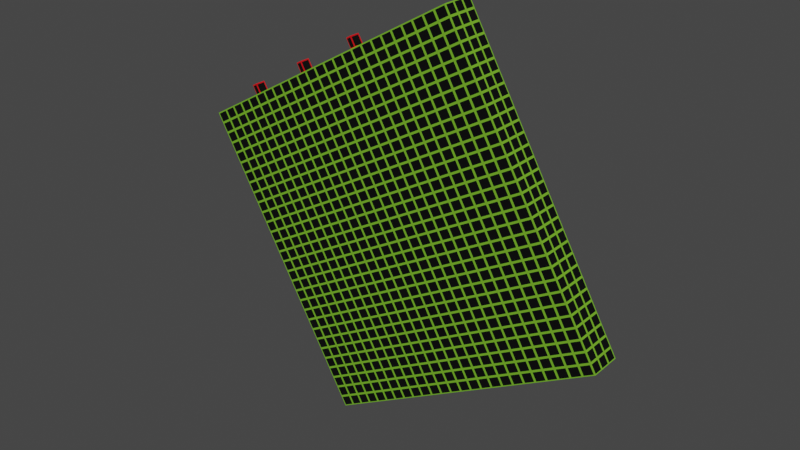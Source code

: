 # Source: Obstacle4_RedMovingHorizontal.blend  (saved by Blender 3.4.6; exported with 4.5.12 LTS)
import bpy
from mathutils import Matrix  # noqa: F401  (used for matrix-valued properties, if any)

bpy.ops.wm.read_factory_settings(use_empty=True)
scene = bpy.context.scene
scene.name = 'Scene'

# ---- collections
col_collection = bpy.data.collections.new('Collection'); scene.collection.children.link(col_collection)

# ---- images (referenced by path relative to the original .blend; pixels are not part of the script)
import os
ASSET_DIR = os.environ.get("B2B_ASSET_DIR", "")  # directory of the original .blend (textures are referenced by path, not embedded)
HERE = os.path.dirname(os.path.abspath(__file__))  # packed textures are extracted next to this script under _unpacked/

def load_image(name, relpath, width, height, colorspace="sRGB"):
    """Load a texture the original file referenced (path relative to the .blend, or extracted next to this script)."""
    p = next((c for c in (os.path.join(HERE, relpath), os.path.join(ASSET_DIR, relpath)) if relpath and os.path.exists(c)), "")
    if p:
        img = bpy.data.images.load(p, check_existing=True)
        img.name = name
    else:  # same state as the original file: an image datablock whose file is absent (Cycles renders it pink)
        img = bpy.data.images.new(name, width, height)
        img.source = "FILE"
        img.filepath = "//" + (relpath or name)
    img.colorspace_settings.name = colorspace
    return img
img_block_jpg = load_image('Block.jpg', '_unpacked/Block.d4b2befd.jpg', 1051, 1041, 'sRGB')
img_block_jpg_001 = load_image('Block.jpg.001', '_unpacked/Block.d4b2befd.jpg', 1051, 1041, 'sRGB')
img_red_block_jpg = load_image('Red_Block.jpg', '_unpacked/Red_Block.86008f9e.jpg', 1051, 1041, 'sRGB')
img_red_block_jpg_001 = load_image('Red_Block.jpg.001', '_unpacked/Red_Block.86008f9e.jpg', 1051, 1041, 'sRGB')
img_red_block_jpg_002 = load_image('Red_Block.jpg.002', '_unpacked/Red_Block.86008f9e.jpg', 1051, 1041, 'sRGB')

# ---- materials (node trees are filled in below, after node groups)
mat_base = bpy.data.materials.new('BASE')
mat_base.alpha_threshold = 0.0
mat_base.use_transparent_shadow = False
mat_base.roughness = 0.5
mat_base.line_color = (0.0, 0.0, 0.0, 1.0)
mat_sides = bpy.data.materials.new('SIDES')
mat_sides.use_transparent_shadow = False
mat_top = bpy.data.materials.new('TOP')
mat_top.use_transparent_shadow = False
mat_front = bpy.data.materials.new('FRONT')
mat_front.use_transparent_shadow = False
mat_red_small_s = bpy.data.materials.new('Red_Small_S')
mat_red_small_s.use_transparent_shadow = False
mat_red_small_f = bpy.data.materials.new('Red_Small_F')
mat_red_small_f.use_transparent_shadow = False
mat_red_small_t = bpy.data.materials.new('Red_Small_T')
mat_red_small_t.use_transparent_shadow = False
mat_red_small_s_001 = bpy.data.materials.new('Red_Small_S.001')
mat_red_small_s_001.use_transparent_shadow = False
mat_base_001 = bpy.data.materials.new('BASE.001')
mat_base_001.alpha_threshold = 0.0
mat_base_001.use_transparent_shadow = False
mat_base_001.roughness = 0.5
mat_base_001.line_color = (0.0, 0.0, 0.0, 1.0)
mat_red_small_f_001 = bpy.data.materials.new('Red_Small_F.001')
mat_red_small_f_001.use_transparent_shadow = False
mat_red_small_t_001 = bpy.data.materials.new('Red_Small_T.001')
mat_red_small_t_001.use_transparent_shadow = False
mat_red_small_s_002 = bpy.data.materials.new('Red_Small_S.002')
mat_red_small_s_002.use_transparent_shadow = False
mat_base_002 = bpy.data.materials.new('BASE.002')
mat_base_002.alpha_threshold = 0.0
mat_base_002.use_transparent_shadow = False
mat_base_002.roughness = 0.5
mat_base_002.line_color = (0.0, 0.0, 0.0, 1.0)
mat_red_small_f_002 = bpy.data.materials.new('Red_Small_F.002')
mat_red_small_f_002.use_transparent_shadow = False
mat_red_small_t_002 = bpy.data.materials.new('Red_Small_T.002')
mat_red_small_t_002.use_transparent_shadow = False

# ---- material node trees
mat_base.use_nodes = True; mat_base.node_tree.nodes.clear()
_N = mat_base.node_tree.nodes; _L = mat_base.node_tree.links
n0 = _N.new('ShaderNodeOutputMaterial'); n0.name = 'Material Output'; n0.location = (300, 300)
n1 = _N.new('ShaderNodeBsdfPrincipled'); n1.name = 'Principled BSDF'; n1.location = (10, 300)
n1.distribution = 'GGX'
n1.subsurface_method = 'RANDOM_WALK_SKIN'
n1.inputs[3].default_value = 1.45
n1.inputs[27].default_value = (0.0, 0.0, 0.0, 1.0)
n1.inputs[28].default_value = 1.0
_L.new(n1.outputs[0], n0.inputs[0])
n0.is_active_output = True
mat_sides.use_nodes = True; mat_sides.node_tree.nodes.clear()
_N = mat_sides.node_tree.nodes; _L = mat_sides.node_tree.links
n0 = _N.new('ShaderNodeBsdfPrincipled'); n0.name = 'Principled BSDF'; n0.location = (10, 300)
n0.distribution = 'GGX'
n0.subsurface_method = 'RANDOM_WALK_SKIN'
n0.inputs[3].default_value = 1.45
n0.inputs[27].default_value = (0.0, 0.0, 0.0, 1.0)
n0.inputs[28].default_value = 1.0
n1 = _N.new('ShaderNodeOutputMaterial'); n1.name = 'Material Output'; n1.location = (300, 300)
n2 = _N.new('ShaderNodeTexImage'); n2.name = 'Image Texture'; n2.location = (-280, 280)
n2.image = img_block_jpg
n3 = _N.new('ShaderNodeTexCoord'); n3.name = 'Texture Coordinate'; n3.location = (-664, 218)
n4 = _N.new('ShaderNodeMapping'); n4.name = 'Mapping'; n4.location = (-460, 323)
n4.inputs[3].default_value = (120.0, 200.0, 1.0)
_L.new(n0.outputs[0], n1.inputs[0])
_L.new(n2.outputs[0], n0.inputs[0])
_L.new(n3.outputs[2], n4.inputs[0])
_L.new(n4.outputs[0], n2.inputs[0])
n1.is_active_output = True
mat_top.use_nodes = True; mat_top.node_tree.nodes.clear()
_N = mat_top.node_tree.nodes; _L = mat_top.node_tree.links
n0 = _N.new('ShaderNodeBsdfPrincipled'); n0.name = 'Principled BSDF'; n0.location = (10, 300)
n0.distribution = 'GGX'
n0.subsurface_method = 'RANDOM_WALK_SKIN'
n0.inputs[3].default_value = 1.45
n0.inputs[27].default_value = (0.0, 0.0, 0.0, 1.0)
n0.inputs[28].default_value = 1.0
n1 = _N.new('ShaderNodeOutputMaterial'); n1.name = 'Material Output'; n1.location = (300, 300)
n2 = _N.new('ShaderNodeTexImage'); n2.name = 'Image Texture'; n2.location = (-280, 280)
n2.image = img_block_jpg_001
n3 = _N.new('ShaderNodeTexCoord'); n3.name = 'Texture Coordinate'; n3.location = (-664, 218)
n4 = _N.new('ShaderNodeMapping'); n4.name = 'Mapping'; n4.location = (-460, 323)
n4.inputs[3].default_value = (200.0, 12.0, 1.0)
_L.new(n0.outputs[0], n1.inputs[0])
_L.new(n2.outputs[0], n0.inputs[0])
_L.new(n3.outputs[2], n4.inputs[0])
_L.new(n4.outputs[0], n2.inputs[0])
n1.is_active_output = True
mat_front.use_nodes = True; mat_front.node_tree.nodes.clear()
_N = mat_front.node_tree.nodes; _L = mat_front.node_tree.links
n0 = _N.new('ShaderNodeBsdfPrincipled'); n0.name = 'Principled BSDF'; n0.location = (10, 300)
n0.distribution = 'GGX'
n0.subsurface_method = 'RANDOM_WALK_SKIN'
n0.inputs[3].default_value = 1.45
n0.inputs[27].default_value = (0.0, 0.0, 0.0, 1.0)
n0.inputs[28].default_value = 1.0
n1 = _N.new('ShaderNodeOutputMaterial'); n1.name = 'Material Output'; n1.location = (300, 300)
n2 = _N.new('ShaderNodeTexImage'); n2.name = 'Image Texture'; n2.location = (-280, 280)
n2.image = img_block_jpg
n3 = _N.new('ShaderNodeTexCoord'); n3.name = 'Texture Coordinate'; n3.location = (-681, 227)
n4 = _N.new('ShaderNodeMapping'); n4.name = 'Mapping'; n4.location = (-479, 247)
n4.inputs[3].default_value = (120.0, 12.0, 1.0)
_L.new(n0.outputs[0], n1.inputs[0])
_L.new(n2.outputs[0], n0.inputs[0])
_L.new(n3.outputs[2], n4.inputs[0])
_L.new(n4.outputs[0], n2.inputs[0])
n1.is_active_output = True
mat_red_small_s.use_nodes = True; mat_red_small_s.node_tree.nodes.clear()
_N = mat_red_small_s.node_tree.nodes; _L = mat_red_small_s.node_tree.links
n0 = _N.new('ShaderNodeBsdfPrincipled'); n0.name = 'Principled BSDF'; n0.location = (10, 300)
n0.distribution = 'GGX'
n0.subsurface_method = 'RANDOM_WALK_SKIN'
n0.inputs[3].default_value = 1.45
n0.inputs[27].default_value = (0.0, 0.0, 0.0, 1.0)
n0.inputs[28].default_value = 1.0
n1 = _N.new('ShaderNodeOutputMaterial'); n1.name = 'Material Output'; n1.location = (300, 300)
n2 = _N.new('ShaderNodeTexImage'); n2.name = 'Image Texture'; n2.location = (-280, 280)
n2.image = img_red_block_jpg
n3 = _N.new('ShaderNodeTexCoord'); n3.name = 'Texture Coordinate'; n3.location = (-625, 320)
n4 = _N.new('ShaderNodeMapping'); n4.name = 'Mapping'; n4.location = (-434, 337)
_L.new(n0.outputs[0], n1.inputs[0])
_L.new(n2.outputs[0], n0.inputs[0])
_L.new(n3.outputs[2], n4.inputs[0])
_L.new(n4.outputs[0], n2.inputs[0])
n1.is_active_output = True
mat_red_small_f.use_nodes = True; mat_red_small_f.node_tree.nodes.clear()
_N = mat_red_small_f.node_tree.nodes; _L = mat_red_small_f.node_tree.links
n0 = _N.new('ShaderNodeBsdfPrincipled'); n0.name = 'Principled BSDF'; n0.location = (10, 300)
n0.distribution = 'GGX'
n0.subsurface_method = 'RANDOM_WALK_SKIN'
n0.inputs[3].default_value = 1.45
n0.inputs[27].default_value = (0.0, 0.0, 0.0, 1.0)
n0.inputs[28].default_value = 1.0
n1 = _N.new('ShaderNodeOutputMaterial'); n1.name = 'Material Output'; n1.location = (300, 300)
n2 = _N.new('ShaderNodeTexImage'); n2.name = 'Image Texture'; n2.location = (-280, 280)
n2.image = img_red_block_jpg
n3 = _N.new('ShaderNodeTexCoord'); n3.name = 'Texture Coordinate'; n3.location = (-702, 236)
n4 = _N.new('ShaderNodeMapping'); n4.name = 'Mapping'; n4.location = (-504, 259)
_L.new(n0.outputs[0], n1.inputs[0])
_L.new(n2.outputs[0], n0.inputs[0])
_L.new(n3.outputs[2], n4.inputs[0])
_L.new(n4.outputs[0], n2.inputs[0])
n1.is_active_output = True
mat_red_small_t.use_nodes = True; mat_red_small_t.node_tree.nodes.clear()
_N = mat_red_small_t.node_tree.nodes; _L = mat_red_small_t.node_tree.links
n0 = _N.new('ShaderNodeBsdfPrincipled'); n0.name = 'Principled BSDF'; n0.location = (10, 300)
n0.distribution = 'GGX'
n0.subsurface_method = 'RANDOM_WALK_SKIN'
n0.inputs[3].default_value = 1.45
n0.inputs[27].default_value = (0.0, 0.0, 0.0, 1.0)
n0.inputs[28].default_value = 1.0
n1 = _N.new('ShaderNodeOutputMaterial'); n1.name = 'Material Output'; n1.location = (300, 300)
n2 = _N.new('ShaderNodeTexImage'); n2.name = 'Image Texture'; n2.location = (-280, 280)
n2.image = img_red_block_jpg
n3 = _N.new('ShaderNodeTexCoord'); n3.name = 'Texture Coordinate'; n3.location = (-702, 236)
n4 = _N.new('ShaderNodeMapping'); n4.name = 'Mapping'; n4.location = (-504, 259)
n4.inputs[3].default_value = (5.0, 4.0, 1.0)
_L.new(n0.outputs[0], n1.inputs[0])
_L.new(n2.outputs[0], n0.inputs[0])
_L.new(n3.outputs[2], n4.inputs[0])
_L.new(n4.outputs[0], n2.inputs[0])
n1.is_active_output = True
mat_red_small_s_001.use_nodes = True; mat_red_small_s_001.node_tree.nodes.clear()
_N = mat_red_small_s_001.node_tree.nodes; _L = mat_red_small_s_001.node_tree.links
n0 = _N.new('ShaderNodeBsdfPrincipled'); n0.name = 'Principled BSDF'; n0.location = (10, 300)
n0.distribution = 'GGX'
n0.subsurface_method = 'RANDOM_WALK_SKIN'
n0.inputs[3].default_value = 1.45
n0.inputs[27].default_value = (0.0, 0.0, 0.0, 1.0)
n0.inputs[28].default_value = 1.0
n1 = _N.new('ShaderNodeOutputMaterial'); n1.name = 'Material Output'; n1.location = (300, 300)
n2 = _N.new('ShaderNodeTexImage'); n2.name = 'Image Texture'; n2.location = (-280, 280)
n2.image = img_red_block_jpg_001
n3 = _N.new('ShaderNodeTexCoord'); n3.name = 'Texture Coordinate'; n3.location = (-625, 320)
n4 = _N.new('ShaderNodeMapping'); n4.name = 'Mapping'; n4.location = (-434, 337)
_L.new(n0.outputs[0], n1.inputs[0])
_L.new(n2.outputs[0], n0.inputs[0])
_L.new(n3.outputs[2], n4.inputs[0])
_L.new(n4.outputs[0], n2.inputs[0])
n1.is_active_output = True
mat_base_001.use_nodes = True; mat_base_001.node_tree.nodes.clear()
_N = mat_base_001.node_tree.nodes; _L = mat_base_001.node_tree.links
n0 = _N.new('ShaderNodeOutputMaterial'); n0.name = 'Material Output'; n0.location = (300, 300)
n1 = _N.new('ShaderNodeBsdfPrincipled'); n1.name = 'Principled BSDF'; n1.location = (10, 300)
n1.distribution = 'GGX'
n1.subsurface_method = 'RANDOM_WALK_SKIN'
n1.inputs[3].default_value = 1.45
n1.inputs[27].default_value = (0.0, 0.0, 0.0, 1.0)
n1.inputs[28].default_value = 1.0
_L.new(n1.outputs[0], n0.inputs[0])
n0.is_active_output = True
mat_red_small_f_001.use_nodes = True; mat_red_small_f_001.node_tree.nodes.clear()
_N = mat_red_small_f_001.node_tree.nodes; _L = mat_red_small_f_001.node_tree.links
n0 = _N.new('ShaderNodeBsdfPrincipled'); n0.name = 'Principled BSDF'; n0.location = (10, 300)
n0.distribution = 'GGX'
n0.subsurface_method = 'RANDOM_WALK_SKIN'
n0.inputs[3].default_value = 1.45
n0.inputs[27].default_value = (0.0, 0.0, 0.0, 1.0)
n0.inputs[28].default_value = 1.0
n1 = _N.new('ShaderNodeOutputMaterial'); n1.name = 'Material Output'; n1.location = (300, 300)
n2 = _N.new('ShaderNodeTexImage'); n2.name = 'Image Texture'; n2.location = (-280, 280)
n2.image = img_red_block_jpg_001
n3 = _N.new('ShaderNodeTexCoord'); n3.name = 'Texture Coordinate'; n3.location = (-702, 236)
n4 = _N.new('ShaderNodeMapping'); n4.name = 'Mapping'; n4.location = (-504, 259)
_L.new(n0.outputs[0], n1.inputs[0])
_L.new(n2.outputs[0], n0.inputs[0])
_L.new(n3.outputs[2], n4.inputs[0])
_L.new(n4.outputs[0], n2.inputs[0])
n1.is_active_output = True
mat_red_small_t_001.use_nodes = True; mat_red_small_t_001.node_tree.nodes.clear()
_N = mat_red_small_t_001.node_tree.nodes; _L = mat_red_small_t_001.node_tree.links
n0 = _N.new('ShaderNodeBsdfPrincipled'); n0.name = 'Principled BSDF'; n0.location = (10, 300)
n0.distribution = 'GGX'
n0.subsurface_method = 'RANDOM_WALK_SKIN'
n0.inputs[3].default_value = 1.45
n0.inputs[27].default_value = (0.0, 0.0, 0.0, 1.0)
n0.inputs[28].default_value = 1.0
n1 = _N.new('ShaderNodeOutputMaterial'); n1.name = 'Material Output'; n1.location = (300, 300)
n2 = _N.new('ShaderNodeTexImage'); n2.name = 'Image Texture'; n2.location = (-280, 280)
n2.image = img_red_block_jpg_001
n3 = _N.new('ShaderNodeTexCoord'); n3.name = 'Texture Coordinate'; n3.location = (-702, 236)
n4 = _N.new('ShaderNodeMapping'); n4.name = 'Mapping'; n4.location = (-504, 259)
n4.inputs[3].default_value = (5.0, 4.0, 1.0)
_L.new(n0.outputs[0], n1.inputs[0])
_L.new(n2.outputs[0], n0.inputs[0])
_L.new(n3.outputs[2], n4.inputs[0])
_L.new(n4.outputs[0], n2.inputs[0])
n1.is_active_output = True
mat_red_small_s_002.use_nodes = True; mat_red_small_s_002.node_tree.nodes.clear()
_N = mat_red_small_s_002.node_tree.nodes; _L = mat_red_small_s_002.node_tree.links
n0 = _N.new('ShaderNodeBsdfPrincipled'); n0.name = 'Principled BSDF'; n0.location = (10, 300)
n0.distribution = 'GGX'
n0.subsurface_method = 'RANDOM_WALK_SKIN'
n0.inputs[3].default_value = 1.45
n0.inputs[27].default_value = (0.0, 0.0, 0.0, 1.0)
n0.inputs[28].default_value = 1.0
n1 = _N.new('ShaderNodeOutputMaterial'); n1.name = 'Material Output'; n1.location = (300, 300)
n2 = _N.new('ShaderNodeTexImage'); n2.name = 'Image Texture'; n2.location = (-280, 280)
n2.image = img_red_block_jpg_002
n3 = _N.new('ShaderNodeTexCoord'); n3.name = 'Texture Coordinate'; n3.location = (-625, 320)
n4 = _N.new('ShaderNodeMapping'); n4.name = 'Mapping'; n4.location = (-434, 337)
_L.new(n0.outputs[0], n1.inputs[0])
_L.new(n2.outputs[0], n0.inputs[0])
_L.new(n3.outputs[2], n4.inputs[0])
_L.new(n4.outputs[0], n2.inputs[0])
n1.is_active_output = True
mat_base_002.use_nodes = True; mat_base_002.node_tree.nodes.clear()
_N = mat_base_002.node_tree.nodes; _L = mat_base_002.node_tree.links
n0 = _N.new('ShaderNodeOutputMaterial'); n0.name = 'Material Output'; n0.location = (300, 300)
n1 = _N.new('ShaderNodeBsdfPrincipled'); n1.name = 'Principled BSDF'; n1.location = (10, 300)
n1.distribution = 'GGX'
n1.subsurface_method = 'RANDOM_WALK_SKIN'
n1.inputs[3].default_value = 1.45
n1.inputs[27].default_value = (0.0, 0.0, 0.0, 1.0)
n1.inputs[28].default_value = 1.0
_L.new(n1.outputs[0], n0.inputs[0])
n0.is_active_output = True
mat_red_small_f_002.use_nodes = True; mat_red_small_f_002.node_tree.nodes.clear()
_N = mat_red_small_f_002.node_tree.nodes; _L = mat_red_small_f_002.node_tree.links
n0 = _N.new('ShaderNodeBsdfPrincipled'); n0.name = 'Principled BSDF'; n0.location = (10, 300)
n0.distribution = 'GGX'
n0.subsurface_method = 'RANDOM_WALK_SKIN'
n0.inputs[3].default_value = 1.45
n0.inputs[27].default_value = (0.0, 0.0, 0.0, 1.0)
n0.inputs[28].default_value = 1.0
n1 = _N.new('ShaderNodeOutputMaterial'); n1.name = 'Material Output'; n1.location = (300, 300)
n2 = _N.new('ShaderNodeTexImage'); n2.name = 'Image Texture'; n2.location = (-280, 280)
n2.image = img_red_block_jpg_002
n3 = _N.new('ShaderNodeTexCoord'); n3.name = 'Texture Coordinate'; n3.location = (-702, 236)
n4 = _N.new('ShaderNodeMapping'); n4.name = 'Mapping'; n4.location = (-504, 259)
_L.new(n0.outputs[0], n1.inputs[0])
_L.new(n2.outputs[0], n0.inputs[0])
_L.new(n3.outputs[2], n4.inputs[0])
_L.new(n4.outputs[0], n2.inputs[0])
n1.is_active_output = True
mat_red_small_t_002.use_nodes = True; mat_red_small_t_002.node_tree.nodes.clear()
_N = mat_red_small_t_002.node_tree.nodes; _L = mat_red_small_t_002.node_tree.links
n0 = _N.new('ShaderNodeBsdfPrincipled'); n0.name = 'Principled BSDF'; n0.location = (10, 300)
n0.distribution = 'GGX'
n0.subsurface_method = 'RANDOM_WALK_SKIN'
n0.inputs[3].default_value = 1.45
n0.inputs[27].default_value = (0.0, 0.0, 0.0, 1.0)
n0.inputs[28].default_value = 1.0
n1 = _N.new('ShaderNodeOutputMaterial'); n1.name = 'Material Output'; n1.location = (300, 300)
n2 = _N.new('ShaderNodeTexImage'); n2.name = 'Image Texture'; n2.location = (-280, 280)
n2.image = img_red_block_jpg_002
n3 = _N.new('ShaderNodeTexCoord'); n3.name = 'Texture Coordinate'; n3.location = (-702, 236)
n4 = _N.new('ShaderNodeMapping'); n4.name = 'Mapping'; n4.location = (-504, 259)
n4.inputs[3].default_value = (5.0, 4.0, 1.0)
_L.new(n0.outputs[0], n1.inputs[0])
_L.new(n2.outputs[0], n0.inputs[0])
_L.new(n3.outputs[2], n4.inputs[0])
_L.new(n4.outputs[0], n2.inputs[0])
n1.is_active_output = True

# ---- world
world_world = bpy.data.worlds.new('World'); scene.world = world_world
world_world.use_nodes = True; world_world.node_tree.nodes.clear()
_N = world_world.node_tree.nodes; _L = world_world.node_tree.links
n0 = _N.new('ShaderNodeOutputWorld'); n0.name = 'World Output'; n0.location = (300, 300)
n1 = _N.new('ShaderNodeBackground'); n1.name = 'Background'; n1.location = (10, 300)
n1.inputs[0].default_value = (0.05088, 0.05088, 0.05088, 1.0)
_L.new(n1.outputs[0], n0.inputs[0])
n0.is_active_output = True
world_world.color = (0.05088, 0.05088, 0.05088)
world_world.use_sun_shadow = False
world_world.sun_shadow_jitter_overblur = 0.0

# ---- meshes
me_cube_001 = bpy.data.meshes.new('Cube.001')
me_cube_001.from_pydata([(-1.0, -1.0, -1.0), (-1.0, -1.0, 1.0), (-1.0, 1.0, -1.0), (-1.0, 1.0, 1.0), (0.0, 1.0, -1.0), (0.0, 1.0, 1.0), (0.0, -1.0, -1.0), (0.0, -1.0, 1.0)], [], [(6, 7, 1, 0), (2, 3, 5, 4), (5, 3, 1, 7), (2, 4, 6, 0), (7, 6, 4, 5), (0, 1, 3, 2)])
me_cube_001.polygons.foreach_set('material_index', [1, 1, 2, 2, 3, 3])
_uv = me_cube_001.uv_layers.new(name='UVMap')
_uv.uv.foreach_set('vector', [0.375, 0.875, 0.625, 0.875, 0.625, 1.0, 0.375, 1.0, 0.375, 0.25, 0.625, 0.25, 0.625, 0.375, 0.375, 0.375, 0.75, 0.5, 0.875, 0.5, 0.875, 0.75, 0.75, 0.75, 0.125, 0.5, 0.25, 0.5, 0.25, 0.75, 0.125, 0.75, 0.625, 0.25, 0.375, 0.25, 0.375, 0.0, 0.625, -0.0001207, 0.375, 0.0, 0.625, 0.0, 0.625, 0.25, 0.375, 0.25])
me_cube_001.materials.append(mat_base)
me_cube_001.materials.append(mat_sides)
me_cube_001.materials.append(mat_top)
me_cube_001.materials.append(mat_front)
me_cube_001.update()
me_cube_002 = bpy.data.meshes.new('Cube.002')
me_cube_002.from_pydata([(-54.65, -2.974, -1.0), (-54.65, -2.974, 1.0), (-55.65, -2.974, -1.0), (-55.65, -2.974, 1.0), (-54.65, 1.026, -1.0), (-54.65, 1.026, 1.0), (-55.65, 1.026, -1.0), (-55.65, 1.026, 1.0)], [], [(0, 1, 3, 2), (2, 3, 7, 6), (6, 7, 5, 4), (4, 5, 1, 0), (2, 6, 4, 0), (7, 3, 1, 5)])
me_cube_002.polygons.foreach_set('material_index', [2, 0, 2, 0, 1, 2])
_uv = me_cube_002.uv_layers.new(name='UVMap')
_uv.uv.foreach_set('vector', [0.0, 0.0, 1.0, 0.0, 1.0, 1.0, 0.0, 1.0, 0.0, 0.0, 1.0, 0.0, 1.0, 1.0, 0.0, 1.0, 0.0, 0.0, 1.0, 0.0, 1.0, 1.0, 0.0, 1.0, 0.0, 0.0, 1.0, 0.0, 1.0, 1.0, 0.0, 1.0, 0.0, 0.0, 1.0, 0.0, 1.0, 1.0, 0.0, 1.0, 0.0, 0.0, 1.0, 0.0, 1.0, 1.0, 0.0, 1.0])
me_cube_002.materials.append(mat_red_small_s)
me_cube_002.materials.append(mat_base)
me_cube_002.materials.append(mat_red_small_f)
me_cube_002.materials.append(mat_red_small_t)
me_cube_002.update()
me_cube_007 = bpy.data.meshes.new('Cube.007')
me_cube_007.from_pydata([(-54.65, -2.974, -1.0), (-54.65, -2.974, 1.0), (-55.65, -2.974, -1.0), (-55.65, -2.974, 1.0), (-54.65, 1.026, -1.0), (-54.65, 1.026, 1.0), (-55.65, 1.026, -1.0), (-55.65, 1.026, 1.0)], [], [(0, 1, 3, 2), (2, 3, 7, 6), (6, 7, 5, 4), (4, 5, 1, 0), (2, 6, 4, 0), (7, 3, 1, 5)])
me_cube_007.polygons.foreach_set('material_index', [2, 0, 2, 0, 1, 2])
_uv = me_cube_007.uv_layers.new(name='UVMap')
_uv.uv.foreach_set('vector', [0.0, 0.0, 1.0, 0.0, 1.0, 1.0, 0.0, 1.0, 0.0, 0.0, 1.0, 0.0, 1.0, 1.0, 0.0, 1.0, 0.0, 0.0, 1.0, 0.0, 1.0, 1.0, 0.0, 1.0, 0.0, 0.0, 1.0, 0.0, 1.0, 1.0, 0.0, 1.0, 0.0, 0.0, 1.0, 0.0, 1.0, 1.0, 0.0, 1.0, 0.0, 0.0, 1.0, 0.0, 1.0, 1.0, 0.0, 1.0])
me_cube_007.materials.append(mat_red_small_s_001)
me_cube_007.materials.append(mat_base_001)
me_cube_007.materials.append(mat_red_small_f_001)
me_cube_007.materials.append(mat_red_small_t_001)
me_cube_007.update()
me_cube_008 = bpy.data.meshes.new('Cube.008')
me_cube_008.from_pydata([(-54.65, -2.974, -1.0), (-54.65, -2.974, 1.0), (-55.65, -2.974, -1.0), (-55.65, -2.974, 1.0), (-54.65, 1.026, -1.0), (-54.65, 1.026, 1.0), (-55.65, 1.026, -1.0), (-55.65, 1.026, 1.0)], [], [(0, 1, 3, 2), (2, 3, 7, 6), (6, 7, 5, 4), (4, 5, 1, 0), (2, 6, 4, 0), (7, 3, 1, 5)])
me_cube_008.polygons.foreach_set('material_index', [2, 0, 2, 0, 1, 2])
_uv = me_cube_008.uv_layers.new(name='UVMap')
_uv.uv.foreach_set('vector', [0.0, 0.0, 1.0, 0.0, 1.0, 1.0, 0.0, 1.0, 0.0, 0.0, 1.0, 0.0, 1.0, 1.0, 0.0, 1.0, 0.0, 0.0, 1.0, 0.0, 1.0, 1.0, 0.0, 1.0, 0.0, 0.0, 1.0, 0.0, 1.0, 1.0, 0.0, 1.0, 0.0, 0.0, 1.0, 0.0, 1.0, 1.0, 0.0, 1.0, 0.0, 0.0, 1.0, 0.0, 1.0, 1.0, 0.0, 1.0])
me_cube_008.materials.append(mat_red_small_s_002)
me_cube_008.materials.append(mat_base_002)
me_cube_008.materials.append(mat_red_small_f_002)
me_cube_008.materials.append(mat_red_small_t_002)
me_cube_008.update()

# ---- objects
ob_main = bpy.data.objects.new('Main', me_cube_001)
ob_wall_1 = bpy.data.objects.new('Wall 1', me_cube_002)
ob_wall_2 = bpy.data.objects.new('Wall 2', me_cube_007)
ob_wall_3 = bpy.data.objects.new('Wall 3', me_cube_008)

# ---- transforms, parenting, visibility, modifiers, constraints
ob_main.location = (36.1, 0.0, 19.61)
ob_main.rotation_euler = (0.0, -0.5236, 0.0)
ob_main.scale = (180.0, 9.0, 90.0)
ob_wall_1.location = (0.655, 4.461, 106.5)
ob_wall_1.rotation_euler = (0.0, -0.5236, 0.0)
ob_wall_1.scale = (3.0, 1.5, 3.0)
ob_wall_2.location = (38.05, 1.461, 128.1)
ob_wall_2.rotation_euler = (0.0, -0.5236, 0.0)
ob_wall_2.scale = (3.0, 1.5, 3.0)
ob_wall_3.location = (75.48, -1.539, 149.7)
ob_wall_3.rotation_euler = (0.0, -0.5236, 0.0)
ob_wall_3.scale = (3.0, 1.5, 3.0)

# ---- collection membership
col_collection.objects.link(ob_main)
col_collection.objects.link(ob_wall_1)
col_collection.objects.link(ob_wall_2)
col_collection.objects.link(ob_wall_3)

# ---- scene / render settings (as saved in the file)
scene.frame_start = 1; scene.frame_end = 250; scene.frame_set(0)
scene.render.engine = 'BLENDER_EEVEE_NEXT'
scene.cycles.sampling_pattern = 'TABULATED_SOBOL'
scene.cycles.use_light_tree = False
scene.view_settings.view_transform = 'Filmic'
bpy.context.view_layer.update()

# ---- added for rendering (the .blend has no active camera and no usable light): camera, sun
cam_auto = bpy.data.cameras.new('AutoCamera')
cam_auto.lens = 50.0
cam_auto.sensor_width = 36.0
cam_auto.clip_end = 5653.92
ob_auto_camera = bpy.data.objects.new('AutoCamera', cam_auto)
scene.collection.objects.link(ob_auto_camera)
ob_auto_camera.location = (280.315, -386.595, 232.339)
ob_auto_camera.rotation_euler = (1.09748, -7.21219e-08, 0.694738)
scene.camera = ob_auto_camera
light_auto_sun = bpy.data.lights.new('AutoSun', 'SUN')
light_auto_sun.energy = 3.0
light_auto_sun.angle = 0.0523599
ob_auto_sun = bpy.data.objects.new('AutoSun', light_auto_sun)
scene.collection.objects.link(ob_auto_sun)
ob_auto_sun.rotation_euler = (0.872665, 0.174533, 0.523599)
bpy.context.view_layer.update()
